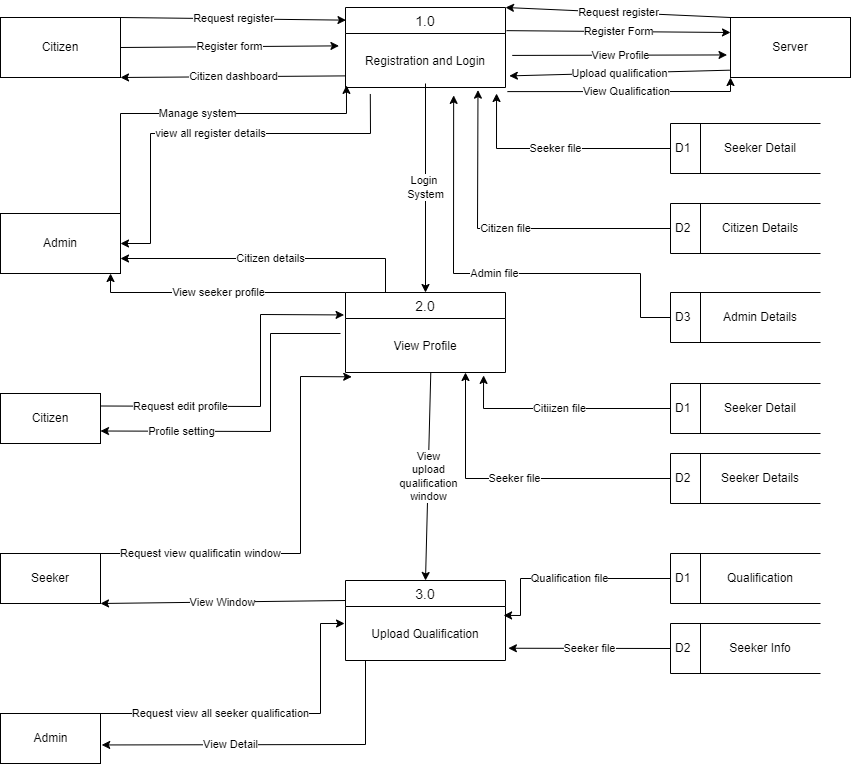

The diagram above was exported from draw.io. Its source (the exported page's mxGraphModel, read from the mxfile embedded in the PNG):
<mxGraphModel dx="1336" dy="1036" grid="1" gridSize="10" guides="1" tooltips="1" connect="1" arrows="1" fold="1" page="1" pageScale="1" pageWidth="850" pageHeight="1400" math="0" shadow="0">
  <root>
    <mxCell id="0" />
    <mxCell id="1" parent="0" />
    <mxCell id="e9bf4oaqEgG1ejRUJYHD-8" value="1.0" style="swimlane;fontStyle=0;childLayout=stackLayout;horizontal=1;startSize=26;horizontalStack=0;resizeParent=1;resizeParentMax=0;resizeLast=0;collapsible=1;marginBottom=0;align=center;fontSize=14;" vertex="1" parent="1">
      <mxGeometry x="345" y="234" width="160" height="80" as="geometry" />
    </mxCell>
    <mxCell id="e9bf4oaqEgG1ejRUJYHD-9" value="Registration and Login" style="text;strokeColor=none;fillColor=none;spacingLeft=4;spacingRight=4;overflow=hidden;rotatable=0;points=[[0,0.5],[1,0.5]];portConstraint=eastwest;fontSize=12;align=center;verticalAlign=middle;" vertex="1" parent="e9bf4oaqEgG1ejRUJYHD-8">
      <mxGeometry y="26" width="160" height="54" as="geometry" />
    </mxCell>
    <mxCell id="e9bf4oaqEgG1ejRUJYHD-12" value="2.0" style="swimlane;fontStyle=0;childLayout=stackLayout;horizontal=1;startSize=26;horizontalStack=0;resizeParent=1;resizeParentMax=0;resizeLast=0;collapsible=1;marginBottom=0;align=center;fontSize=14;" vertex="1" parent="1">
      <mxGeometry x="345" y="519" width="160" height="80" as="geometry" />
    </mxCell>
    <mxCell id="e9bf4oaqEgG1ejRUJYHD-13" value="View Profile" style="text;strokeColor=none;fillColor=none;spacingLeft=4;spacingRight=4;overflow=hidden;rotatable=0;points=[[0,0.5],[1,0.5]];portConstraint=eastwest;fontSize=12;align=center;verticalAlign=middle;" vertex="1" parent="e9bf4oaqEgG1ejRUJYHD-12">
      <mxGeometry y="26" width="160" height="54" as="geometry" />
    </mxCell>
    <mxCell id="e9bf4oaqEgG1ejRUJYHD-14" value="3.0" style="swimlane;fontStyle=0;childLayout=stackLayout;horizontal=1;startSize=26;horizontalStack=0;resizeParent=1;resizeParentMax=0;resizeLast=0;collapsible=1;marginBottom=0;align=center;fontSize=14;" vertex="1" parent="1">
      <mxGeometry x="345" y="807" width="160" height="80" as="geometry" />
    </mxCell>
    <mxCell id="e9bf4oaqEgG1ejRUJYHD-15" value="Upload Qualification" style="text;strokeColor=none;fillColor=none;spacingLeft=4;spacingRight=4;overflow=hidden;rotatable=0;points=[[0,0.5],[1,0.5]];portConstraint=eastwest;fontSize=12;align=center;verticalAlign=middle;" vertex="1" parent="e9bf4oaqEgG1ejRUJYHD-14">
      <mxGeometry y="26" width="160" height="54" as="geometry" />
    </mxCell>
    <mxCell id="e9bf4oaqEgG1ejRUJYHD-19" value="Server" style="rounded=0;whiteSpace=wrap;html=1;" vertex="1" parent="1">
      <mxGeometry x="730" y="244" width="120" height="60" as="geometry" />
    </mxCell>
    <mxCell id="e9bf4oaqEgG1ejRUJYHD-20" value="Citizen" style="rounded=0;whiteSpace=wrap;html=1;" vertex="1" parent="1">
      <mxGeometry y="244" width="120" height="60" as="geometry" />
    </mxCell>
    <mxCell id="e9bf4oaqEgG1ejRUJYHD-22" value="Admin" style="rounded=0;whiteSpace=wrap;html=1;" vertex="1" parent="1">
      <mxGeometry y="440" width="120" height="60" as="geometry" />
    </mxCell>
    <mxCell id="e9bf4oaqEgG1ejRUJYHD-23" value="Citizen" style="rounded=0;whiteSpace=wrap;html=1;" vertex="1" parent="1">
      <mxGeometry y="620" width="100" height="50" as="geometry" />
    </mxCell>
    <mxCell id="e9bf4oaqEgG1ejRUJYHD-24" value="Admin" style="html=1;dashed=0;whitespace=wrap;" vertex="1" parent="1">
      <mxGeometry y="940" width="100" height="50" as="geometry" />
    </mxCell>
    <mxCell id="e9bf4oaqEgG1ejRUJYHD-25" value="Seeker" style="rounded=0;whiteSpace=wrap;html=1;" vertex="1" parent="1">
      <mxGeometry y="780" width="100" height="50" as="geometry" />
    </mxCell>
    <mxCell id="e9bf4oaqEgG1ejRUJYHD-26" value="D2" style="html=1;dashed=0;whitespace=wrap;shape=mxgraph.dfd.dataStoreID;align=left;spacingLeft=3;points=[[0,0],[0.5,0],[1,0],[0,0.5],[1,0.5],[0,1],[0.5,1],[1,1]];labelBackgroundColor=none;fontColor=default;" vertex="1" parent="1">
      <mxGeometry x="670" y="430" width="150" height="50" as="geometry" />
    </mxCell>
    <mxCell id="e9bf4oaqEgG1ejRUJYHD-27" value="Citizen Details" style="text;html=1;strokeColor=none;fillColor=none;align=center;verticalAlign=middle;whiteSpace=wrap;rounded=0;labelBackgroundColor=none;fontColor=default;" vertex="1" parent="1">
      <mxGeometry x="700" y="430" width="120" height="50" as="geometry" />
    </mxCell>
    <mxCell id="e9bf4oaqEgG1ejRUJYHD-28" value="D3" style="html=1;dashed=0;whitespace=wrap;shape=mxgraph.dfd.dataStoreID;align=left;spacingLeft=3;points=[[0,0],[0.5,0],[1,0],[0,0.5],[1,0.5],[0,1],[0.5,1],[1,1]];labelBackgroundColor=none;fontColor=default;" vertex="1" parent="1">
      <mxGeometry x="670" y="519" width="150" height="50" as="geometry" />
    </mxCell>
    <mxCell id="e9bf4oaqEgG1ejRUJYHD-29" value="Admin Details" style="text;html=1;strokeColor=none;fillColor=none;align=center;verticalAlign=middle;whiteSpace=wrap;rounded=0;labelBackgroundColor=none;fontColor=default;" vertex="1" parent="1">
      <mxGeometry x="700" y="519" width="120" height="50" as="geometry" />
    </mxCell>
    <mxCell id="e9bf4oaqEgG1ejRUJYHD-30" value="D1" style="html=1;dashed=0;whitespace=wrap;shape=mxgraph.dfd.dataStoreID;align=left;spacingLeft=3;points=[[0,0],[0.5,0],[1,0],[0,0.5],[1,0.5],[0,1],[0.5,1],[1,1]];labelBackgroundColor=none;fontColor=default;" vertex="1" parent="1">
      <mxGeometry x="670" y="610" width="150" height="50" as="geometry" />
    </mxCell>
    <mxCell id="e9bf4oaqEgG1ejRUJYHD-31" value="Seeker Detail" style="text;html=1;strokeColor=none;fillColor=none;align=center;verticalAlign=middle;whiteSpace=wrap;rounded=0;labelBackgroundColor=none;fontColor=default;" vertex="1" parent="1">
      <mxGeometry x="700" y="610" width="120" height="50" as="geometry" />
    </mxCell>
    <mxCell id="e9bf4oaqEgG1ejRUJYHD-32" value="D1" style="html=1;dashed=0;whitespace=wrap;shape=mxgraph.dfd.dataStoreID;align=left;spacingLeft=3;points=[[0,0],[0.5,0],[1,0],[0,0.5],[1,0.5],[0,1],[0.5,1],[1,1]];labelBackgroundColor=none;fontColor=default;" vertex="1" parent="1">
      <mxGeometry x="670" y="350" width="150" height="50" as="geometry" />
    </mxCell>
    <mxCell id="e9bf4oaqEgG1ejRUJYHD-33" value="Seeker Detail" style="text;html=1;strokeColor=none;fillColor=none;align=center;verticalAlign=middle;whiteSpace=wrap;rounded=0;labelBackgroundColor=none;fontColor=default;" vertex="1" parent="1">
      <mxGeometry x="700" y="350" width="120" height="50" as="geometry" />
    </mxCell>
    <mxCell id="e9bf4oaqEgG1ejRUJYHD-34" value="D2" style="html=1;dashed=0;whitespace=wrap;shape=mxgraph.dfd.dataStoreID;align=left;spacingLeft=3;points=[[0,0],[0.5,0],[1,0],[0,0.5],[1,0.5],[0,1],[0.5,1],[1,1]];labelBackgroundColor=none;fontColor=default;" vertex="1" parent="1">
      <mxGeometry x="670" y="680" width="150" height="50" as="geometry" />
    </mxCell>
    <mxCell id="e9bf4oaqEgG1ejRUJYHD-35" value="Seeker Details" style="text;html=1;strokeColor=none;fillColor=none;align=center;verticalAlign=middle;whiteSpace=wrap;rounded=0;labelBackgroundColor=none;fontColor=default;" vertex="1" parent="1">
      <mxGeometry x="700" y="680" width="120" height="50" as="geometry" />
    </mxCell>
    <mxCell id="e9bf4oaqEgG1ejRUJYHD-36" value="D1" style="html=1;dashed=0;whitespace=wrap;shape=mxgraph.dfd.dataStoreID;align=left;spacingLeft=3;points=[[0,0],[0.5,0],[1,0],[0,0.5],[1,0.5],[0,1],[0.5,1],[1,1]];labelBackgroundColor=none;fontColor=default;" vertex="1" parent="1">
      <mxGeometry x="670" y="780" width="150" height="50" as="geometry" />
    </mxCell>
    <mxCell id="e9bf4oaqEgG1ejRUJYHD-37" value="Qualification" style="text;html=1;strokeColor=none;fillColor=none;align=center;verticalAlign=middle;whiteSpace=wrap;rounded=0;labelBackgroundColor=none;fontColor=default;" vertex="1" parent="1">
      <mxGeometry x="700" y="780" width="120" height="50" as="geometry" />
    </mxCell>
    <mxCell id="e9bf4oaqEgG1ejRUJYHD-38" value="D2" style="html=1;dashed=0;whitespace=wrap;shape=mxgraph.dfd.dataStoreID;align=left;spacingLeft=3;points=[[0,0],[0.5,0],[1,0],[0,0.5],[1,0.5],[0,1],[0.5,1],[1,1]];labelBackgroundColor=none;fontColor=default;" vertex="1" parent="1">
      <mxGeometry x="670" y="850" width="150" height="50" as="geometry" />
    </mxCell>
    <mxCell id="e9bf4oaqEgG1ejRUJYHD-39" value="Seeker Info" style="text;html=1;strokeColor=none;fillColor=none;align=center;verticalAlign=middle;whiteSpace=wrap;rounded=0;labelBackgroundColor=none;fontColor=default;" vertex="1" parent="1">
      <mxGeometry x="700" y="850" width="120" height="50" as="geometry" />
    </mxCell>
    <mxCell id="e9bf4oaqEgG1ejRUJYHD-40" value="Login &lt;br&gt;System" style="endArrow=classic;html=1;rounded=0;fontColor=default;entryX=0.5;entryY=0;entryDx=0;entryDy=0;" edge="1" parent="1" target="e9bf4oaqEgG1ejRUJYHD-12">
      <mxGeometry width="50" height="50" relative="1" as="geometry">
        <mxPoint x="425" y="310" as="sourcePoint" />
        <mxPoint x="470" y="410" as="targetPoint" />
      </mxGeometry>
    </mxCell>
    <mxCell id="e9bf4oaqEgG1ejRUJYHD-41" value="View&lt;br&gt;upload&lt;br&gt;qualification&lt;br&gt;window" style="endArrow=classic;html=1;rounded=0;fontColor=default;exitX=0.533;exitY=1.001;exitDx=0;exitDy=0;exitPerimeter=0;entryX=0.5;entryY=0;entryDx=0;entryDy=0;" edge="1" parent="1" source="e9bf4oaqEgG1ejRUJYHD-13" target="e9bf4oaqEgG1ejRUJYHD-14">
      <mxGeometry width="50" height="50" relative="1" as="geometry">
        <mxPoint x="420" y="660" as="sourcePoint" />
        <mxPoint x="470" y="610" as="targetPoint" />
      </mxGeometry>
    </mxCell>
    <mxCell id="e9bf4oaqEgG1ejRUJYHD-42" value="Request register" style="endArrow=classic;html=1;rounded=0;fontColor=default;exitX=1;exitY=0;exitDx=0;exitDy=0;entryX=0.003;entryY=0.158;entryDx=0;entryDy=0;entryPerimeter=0;" edge="1" parent="1" source="e9bf4oaqEgG1ejRUJYHD-20" target="e9bf4oaqEgG1ejRUJYHD-8">
      <mxGeometry width="50" height="50" relative="1" as="geometry">
        <mxPoint x="420" y="520" as="sourcePoint" />
        <mxPoint x="470" y="470" as="targetPoint" />
      </mxGeometry>
    </mxCell>
    <mxCell id="e9bf4oaqEgG1ejRUJYHD-43" value="Register form" style="endArrow=classic;html=1;rounded=0;fontColor=default;exitX=1;exitY=0.5;exitDx=0;exitDy=0;entryX=-0.041;entryY=0.229;entryDx=0;entryDy=0;entryPerimeter=0;" edge="1" parent="1" source="e9bf4oaqEgG1ejRUJYHD-20" target="e9bf4oaqEgG1ejRUJYHD-9">
      <mxGeometry width="50" height="50" relative="1" as="geometry">
        <mxPoint x="130" y="254" as="sourcePoint" />
        <mxPoint x="355.4799999999998" y="256.64" as="targetPoint" />
      </mxGeometry>
    </mxCell>
    <mxCell id="e9bf4oaqEgG1ejRUJYHD-44" value="Citizen dashboard" style="endArrow=classic;html=1;rounded=0;fontColor=default;exitX=0;exitY=0.785;exitDx=0;exitDy=0;exitPerimeter=0;entryX=1;entryY=1;entryDx=0;entryDy=0;" edge="1" parent="1" source="e9bf4oaqEgG1ejRUJYHD-9" target="e9bf4oaqEgG1ejRUJYHD-20">
      <mxGeometry width="50" height="50" relative="1" as="geometry">
        <mxPoint x="420" y="520" as="sourcePoint" />
        <mxPoint x="470" y="470" as="targetPoint" />
      </mxGeometry>
    </mxCell>
    <mxCell id="e9bf4oaqEgG1ejRUJYHD-45" value="Manage system" style="endArrow=classic;html=1;rounded=0;fontColor=default;entryX=0.006;entryY=0.961;entryDx=0;entryDy=0;entryPerimeter=0;exitX=1;exitY=0;exitDx=0;exitDy=0;" edge="1" parent="1" source="e9bf4oaqEgG1ejRUJYHD-22" target="e9bf4oaqEgG1ejRUJYHD-9">
      <mxGeometry width="50" height="50" relative="1" as="geometry">
        <mxPoint x="160" y="440" as="sourcePoint" />
        <mxPoint x="470" y="470" as="targetPoint" />
        <Array as="points">
          <mxPoint x="120" y="340" />
          <mxPoint x="346" y="340" />
        </Array>
      </mxGeometry>
    </mxCell>
    <mxCell id="e9bf4oaqEgG1ejRUJYHD-46" value="view all register details" style="endArrow=classic;html=1;rounded=0;fontColor=default;entryX=1;entryY=0.5;entryDx=0;entryDy=0;exitX=0.155;exitY=1.12;exitDx=0;exitDy=0;exitPerimeter=0;" edge="1" parent="1" source="e9bf4oaqEgG1ejRUJYHD-9" target="e9bf4oaqEgG1ejRUJYHD-22">
      <mxGeometry width="50" height="50" relative="1" as="geometry">
        <mxPoint x="420" y="520" as="sourcePoint" />
        <mxPoint x="470" y="470" as="targetPoint" />
        <Array as="points">
          <mxPoint x="370" y="360" />
          <mxPoint x="150" y="360" />
          <mxPoint x="150" y="470" />
        </Array>
      </mxGeometry>
    </mxCell>
    <mxCell id="e9bf4oaqEgG1ejRUJYHD-47" value="Request register" style="endArrow=classic;html=1;rounded=0;fontColor=default;entryX=1;entryY=0;entryDx=0;entryDy=0;exitX=0;exitY=0;exitDx=0;exitDy=0;" edge="1" parent="1" source="e9bf4oaqEgG1ejRUJYHD-19" target="e9bf4oaqEgG1ejRUJYHD-8">
      <mxGeometry width="50" height="50" relative="1" as="geometry">
        <mxPoint x="420" y="520" as="sourcePoint" />
        <mxPoint x="470" y="470" as="targetPoint" />
      </mxGeometry>
    </mxCell>
    <mxCell id="e9bf4oaqEgG1ejRUJYHD-48" value="Register Form" style="endArrow=classic;html=1;rounded=0;fontColor=default;exitX=1.006;exitY=-0.053;exitDx=0;exitDy=0;exitPerimeter=0;entryX=0;entryY=0.25;entryDx=0;entryDy=0;" edge="1" parent="1" source="e9bf4oaqEgG1ejRUJYHD-9" target="e9bf4oaqEgG1ejRUJYHD-19">
      <mxGeometry width="50" height="50" relative="1" as="geometry">
        <mxPoint x="420" y="520" as="sourcePoint" />
        <mxPoint x="470" y="470" as="targetPoint" />
      </mxGeometry>
    </mxCell>
    <mxCell id="e9bf4oaqEgG1ejRUJYHD-49" value="View Profile" style="endArrow=classic;html=1;rounded=0;fontColor=default;exitX=1.042;exitY=0.406;exitDx=0;exitDy=0;exitPerimeter=0;entryX=-0.029;entryY=0.624;entryDx=0;entryDy=0;entryPerimeter=0;" edge="1" parent="1" source="e9bf4oaqEgG1ejRUJYHD-9" target="e9bf4oaqEgG1ejRUJYHD-19">
      <mxGeometry width="50" height="50" relative="1" as="geometry">
        <mxPoint x="420" y="520" as="sourcePoint" />
        <mxPoint x="730" y="270" as="targetPoint" />
      </mxGeometry>
    </mxCell>
    <mxCell id="e9bf4oaqEgG1ejRUJYHD-50" value="Upload qualification" style="endArrow=classic;html=1;rounded=0;fontColor=default;exitX=-0.006;exitY=0.878;exitDx=0;exitDy=0;exitPerimeter=0;entryX=1.024;entryY=0.785;entryDx=0;entryDy=0;entryPerimeter=0;" edge="1" parent="1" source="e9bf4oaqEgG1ejRUJYHD-19" target="e9bf4oaqEgG1ejRUJYHD-9">
      <mxGeometry width="50" height="50" relative="1" as="geometry">
        <mxPoint x="420" y="520" as="sourcePoint" />
        <mxPoint x="470" y="470" as="targetPoint" />
      </mxGeometry>
    </mxCell>
    <mxCell id="e9bf4oaqEgG1ejRUJYHD-53" value="View Qualification" style="endArrow=classic;html=1;rounded=0;fontColor=default;entryX=0;entryY=1;entryDx=0;entryDy=0;exitX=1.012;exitY=1.076;exitDx=0;exitDy=0;exitPerimeter=0;" edge="1" parent="1" source="e9bf4oaqEgG1ejRUJYHD-9" target="e9bf4oaqEgG1ejRUJYHD-19">
      <mxGeometry width="50" height="50" relative="1" as="geometry">
        <mxPoint x="420" y="520" as="sourcePoint" />
        <mxPoint x="470" y="470" as="targetPoint" />
        <Array as="points">
          <mxPoint x="730" y="318" />
        </Array>
      </mxGeometry>
    </mxCell>
    <mxCell id="e9bf4oaqEgG1ejRUJYHD-54" value="Seeker file" style="endArrow=classic;html=1;rounded=0;fontColor=default;entryX=0.944;entryY=1.111;entryDx=0;entryDy=0;entryPerimeter=0;exitX=0;exitY=0.5;exitDx=0;exitDy=0;" edge="1" parent="1" source="e9bf4oaqEgG1ejRUJYHD-32" target="e9bf4oaqEgG1ejRUJYHD-9">
      <mxGeometry width="50" height="50" relative="1" as="geometry">
        <mxPoint x="420" y="520" as="sourcePoint" />
        <mxPoint x="470" y="470" as="targetPoint" />
        <Array as="points">
          <mxPoint x="496" y="375" />
        </Array>
      </mxGeometry>
    </mxCell>
    <mxCell id="e9bf4oaqEgG1ejRUJYHD-55" value="Citizen file" style="endArrow=classic;html=1;rounded=0;fontColor=default;entryX=0.828;entryY=1.049;entryDx=0;entryDy=0;entryPerimeter=0;exitX=0;exitY=0.5;exitDx=0;exitDy=0;" edge="1" parent="1" source="e9bf4oaqEgG1ejRUJYHD-26" target="e9bf4oaqEgG1ejRUJYHD-9">
      <mxGeometry width="50" height="50" relative="1" as="geometry">
        <mxPoint x="470" y="520" as="sourcePoint" />
        <mxPoint x="520" y="470" as="targetPoint" />
        <Array as="points">
          <mxPoint x="477" y="455" />
        </Array>
      </mxGeometry>
    </mxCell>
    <mxCell id="e9bf4oaqEgG1ejRUJYHD-56" value="Admin file" style="endArrow=classic;html=1;rounded=0;fontColor=default;entryX=0.676;entryY=1.146;entryDx=0;entryDy=0;entryPerimeter=0;exitX=0;exitY=0.5;exitDx=0;exitDy=0;" edge="1" parent="1" source="e9bf4oaqEgG1ejRUJYHD-28" target="e9bf4oaqEgG1ejRUJYHD-9">
      <mxGeometry width="50" height="50" relative="1" as="geometry">
        <mxPoint x="470" y="520" as="sourcePoint" />
        <mxPoint x="520" y="470" as="targetPoint" />
        <Array as="points">
          <mxPoint x="640" y="544" />
          <mxPoint x="640" y="500" />
          <mxPoint x="453" y="500" />
        </Array>
      </mxGeometry>
    </mxCell>
    <mxCell id="e9bf4oaqEgG1ejRUJYHD-57" value="Citiizen file" style="endArrow=classic;html=1;rounded=0;fontColor=default;entryX=0.863;entryY=1.054;entryDx=0;entryDy=0;entryPerimeter=0;exitX=0;exitY=0.5;exitDx=0;exitDy=0;" edge="1" parent="1" source="e9bf4oaqEgG1ejRUJYHD-30" target="e9bf4oaqEgG1ejRUJYHD-13">
      <mxGeometry width="50" height="50" relative="1" as="geometry">
        <mxPoint x="470" y="520" as="sourcePoint" />
        <mxPoint x="520" y="470" as="targetPoint" />
        <Array as="points">
          <mxPoint x="483" y="635" />
        </Array>
      </mxGeometry>
    </mxCell>
    <mxCell id="e9bf4oaqEgG1ejRUJYHD-58" value="Seeker file" style="endArrow=classic;html=1;rounded=0;fontColor=default;entryX=0.75;entryY=1;entryDx=0;entryDy=0;exitX=0;exitY=0.5;exitDx=0;exitDy=0;" edge="1" parent="1" source="e9bf4oaqEgG1ejRUJYHD-34" target="e9bf4oaqEgG1ejRUJYHD-12">
      <mxGeometry width="50" height="50" relative="1" as="geometry">
        <mxPoint x="470" y="520" as="sourcePoint" />
        <mxPoint x="520" y="470" as="targetPoint" />
        <Array as="points">
          <mxPoint x="465" y="705" />
        </Array>
      </mxGeometry>
    </mxCell>
    <mxCell id="e9bf4oaqEgG1ejRUJYHD-59" value="Qualification file" style="endArrow=classic;html=1;rounded=0;fontColor=default;entryX=0.988;entryY=0.165;entryDx=0;entryDy=0;entryPerimeter=0;exitX=0;exitY=0.5;exitDx=0;exitDy=0;" edge="1" parent="1" source="e9bf4oaqEgG1ejRUJYHD-36" target="e9bf4oaqEgG1ejRUJYHD-15">
      <mxGeometry width="50" height="50" relative="1" as="geometry">
        <mxPoint x="310" y="570" as="sourcePoint" />
        <mxPoint x="360" y="520" as="targetPoint" />
        <Array as="points">
          <mxPoint x="520" y="805" />
          <mxPoint x="520" y="842" />
        </Array>
      </mxGeometry>
    </mxCell>
    <mxCell id="e9bf4oaqEgG1ejRUJYHD-60" value="Seeker file" style="endArrow=classic;html=1;rounded=0;fontColor=default;entryX=1.018;entryY=0.773;entryDx=0;entryDy=0;entryPerimeter=0;exitX=0;exitY=0.5;exitDx=0;exitDy=0;" edge="1" parent="1" source="e9bf4oaqEgG1ejRUJYHD-38" target="e9bf4oaqEgG1ejRUJYHD-15">
      <mxGeometry width="50" height="50" relative="1" as="geometry">
        <mxPoint x="310" y="570" as="sourcePoint" />
        <mxPoint x="360" y="520" as="targetPoint" />
      </mxGeometry>
    </mxCell>
    <mxCell id="e9bf4oaqEgG1ejRUJYHD-61" value="Request edit profile" style="endArrow=classic;html=1;rounded=0;fontColor=default;exitX=1;exitY=0.25;exitDx=0;exitDy=0;entryX=-0.009;entryY=-0.066;entryDx=0;entryDy=0;entryPerimeter=0;" edge="1" parent="1" source="e9bf4oaqEgG1ejRUJYHD-23" target="e9bf4oaqEgG1ejRUJYHD-13">
      <mxGeometry x="-0.5232" width="50" height="50" relative="1" as="geometry">
        <mxPoint x="310" y="670" as="sourcePoint" />
        <mxPoint x="360" y="620" as="targetPoint" />
        <Array as="points">
          <mxPoint x="260" y="633" />
          <mxPoint x="260" y="541" />
        </Array>
        <mxPoint as="offset" />
      </mxGeometry>
    </mxCell>
    <mxCell id="e9bf4oaqEgG1ejRUJYHD-62" value="Profile setting" style="endArrow=classic;html=1;rounded=0;fontColor=default;entryX=1;entryY=0.75;entryDx=0;entryDy=0;" edge="1" parent="1" target="e9bf4oaqEgG1ejRUJYHD-23">
      <mxGeometry x="0.5266" width="50" height="50" relative="1" as="geometry">
        <mxPoint x="340" y="560" as="sourcePoint" />
        <mxPoint x="360" y="620" as="targetPoint" />
        <Array as="points">
          <mxPoint x="270" y="560" />
          <mxPoint x="270" y="658" />
        </Array>
        <mxPoint as="offset" />
      </mxGeometry>
    </mxCell>
    <mxCell id="e9bf4oaqEgG1ejRUJYHD-63" value="Request view qualificatin window" style="endArrow=classic;html=1;rounded=0;fontColor=default;exitX=1;exitY=0;exitDx=0;exitDy=0;entryX=0.039;entryY=1.08;entryDx=0;entryDy=0;entryPerimeter=0;" edge="1" parent="1" source="e9bf4oaqEgG1ejRUJYHD-25" target="e9bf4oaqEgG1ejRUJYHD-13">
      <mxGeometry x="-0.533" width="50" height="50" relative="1" as="geometry">
        <mxPoint x="310" y="670" as="sourcePoint" />
        <mxPoint x="360" y="620" as="targetPoint" />
        <Array as="points">
          <mxPoint x="300" y="780" />
          <mxPoint x="300" y="603" />
        </Array>
        <mxPoint as="offset" />
      </mxGeometry>
    </mxCell>
    <mxCell id="e9bf4oaqEgG1ejRUJYHD-64" value="View Window" style="endArrow=classic;html=1;rounded=0;fontColor=default;entryX=1;entryY=1;entryDx=0;entryDy=0;exitX=0;exitY=0.25;exitDx=0;exitDy=0;" edge="1" parent="1" source="e9bf4oaqEgG1ejRUJYHD-14" target="e9bf4oaqEgG1ejRUJYHD-25">
      <mxGeometry width="50" height="50" relative="1" as="geometry">
        <mxPoint x="310" y="670" as="sourcePoint" />
        <mxPoint x="360" y="620" as="targetPoint" />
      </mxGeometry>
    </mxCell>
    <mxCell id="e9bf4oaqEgG1ejRUJYHD-65" value="Request view all seeker qualification" style="endArrow=classic;html=1;rounded=0;fontColor=default;exitX=1;exitY=0;exitDx=0;exitDy=0;entryX=-0.006;entryY=0.315;entryDx=0;entryDy=0;entryPerimeter=0;" edge="1" parent="1" source="e9bf4oaqEgG1ejRUJYHD-24" target="e9bf4oaqEgG1ejRUJYHD-15">
      <mxGeometry x="-0.2815" width="50" height="50" relative="1" as="geometry">
        <mxPoint x="310" y="670" as="sourcePoint" />
        <mxPoint x="360" y="620" as="targetPoint" />
        <Array as="points">
          <mxPoint x="320" y="940" />
          <mxPoint x="320" y="850" />
        </Array>
        <mxPoint as="offset" />
      </mxGeometry>
    </mxCell>
    <mxCell id="e9bf4oaqEgG1ejRUJYHD-66" value="View Detail" style="endArrow=classic;html=1;rounded=0;fontColor=default;exitX=0.125;exitY=1.003;exitDx=0;exitDy=0;exitPerimeter=0;entryX=1.012;entryY=0.629;entryDx=0;entryDy=0;entryPerimeter=0;" edge="1" parent="1" source="e9bf4oaqEgG1ejRUJYHD-15" target="e9bf4oaqEgG1ejRUJYHD-24">
      <mxGeometry x="0.259" width="50" height="50" relative="1" as="geometry">
        <mxPoint x="310" y="670" as="sourcePoint" />
        <mxPoint x="360" y="620" as="targetPoint" />
        <Array as="points">
          <mxPoint x="365" y="971" />
        </Array>
        <mxPoint as="offset" />
      </mxGeometry>
    </mxCell>
    <mxCell id="e9bf4oaqEgG1ejRUJYHD-67" value="Citizen details" style="endArrow=classic;html=1;rounded=0;fontColor=default;entryX=1;entryY=0.75;entryDx=0;entryDy=0;exitX=0.25;exitY=0;exitDx=0;exitDy=0;" edge="1" parent="1" source="e9bf4oaqEgG1ejRUJYHD-12" target="e9bf4oaqEgG1ejRUJYHD-22">
      <mxGeometry width="50" height="50" relative="1" as="geometry">
        <mxPoint x="310" y="640" as="sourcePoint" />
        <mxPoint x="360" y="590" as="targetPoint" />
        <Array as="points">
          <mxPoint x="385" y="485" />
        </Array>
      </mxGeometry>
    </mxCell>
    <mxCell id="e9bf4oaqEgG1ejRUJYHD-68" value="View seeker profile" style="endArrow=classic;html=1;rounded=0;fontColor=default;entryX=0.917;entryY=1;entryDx=0;entryDy=0;entryPerimeter=0;exitX=0;exitY=0;exitDx=0;exitDy=0;" edge="1" parent="1" source="e9bf4oaqEgG1ejRUJYHD-12" target="e9bf4oaqEgG1ejRUJYHD-22">
      <mxGeometry width="50" height="50" relative="1" as="geometry">
        <mxPoint x="310" y="640" as="sourcePoint" />
        <mxPoint x="360" y="590" as="targetPoint" />
        <Array as="points">
          <mxPoint x="110" y="519" />
        </Array>
      </mxGeometry>
    </mxCell>
  </root>
</mxGraphModel>